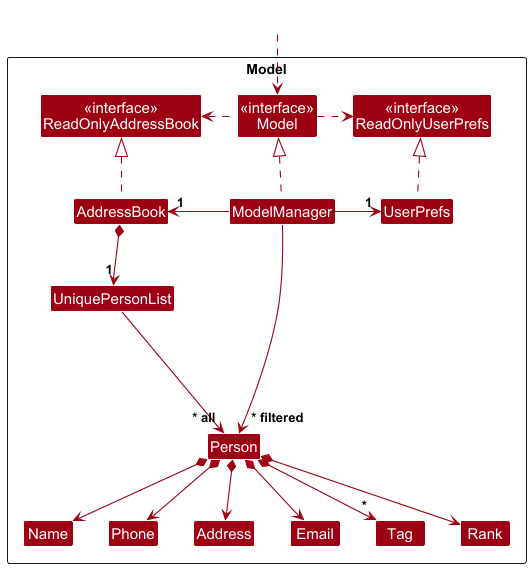

The diagram above was rendered by PlantUML. Its source (embedded in the PNG):
@startuml
!include style.puml
skinparam arrowThickness 1.1
skinparam arrowColor MODEL_COLOR
skinparam classBackgroundColor MODEL_COLOR

Package Model as ModelPackage <<Rectangle>>{
Class "<<interface>>\nReadOnlyAddressBook" as ReadOnlyAddressBook
Class "<<interface>>\nReadOnlyUserPrefs" as ReadOnlyUserPrefs
Class "<<interface>>\nModel" as Model
Class AddressBook
Class ModelManager
Class UserPrefs

Class UniquePersonList
Class Person
Class Address
Class Email
Class Name
Class Phone
Class Tag
Class Rank

Class I #FFFFFF
}

Class HiddenOutside #FFFFFF
HiddenOutside ..> Model

AddressBook .up.|> ReadOnlyAddressBook

ModelManager .up.|> Model
Model .right.> ReadOnlyUserPrefs
Model .left.> ReadOnlyAddressBook
ModelManager -left-> "1" AddressBook
ModelManager -right-> "1" UserPrefs
UserPrefs .up.|> ReadOnlyUserPrefs

AddressBook *--> "1" UniquePersonList
UniquePersonList --> "~* all" Person
Person *--> Name
Person *--> Phone
Person *--> Email
Person *--> Address
Person *--> "*" Tag
Person *--> Rank

Person -[hidden]up--> I
UniquePersonList -[hidden]right-> I

Name -[hidden]right-> Phone
Phone -[hidden]right-> Address
Address -[hidden]right-> Email

ModelManager --> "~* filtered" Person
@enduml